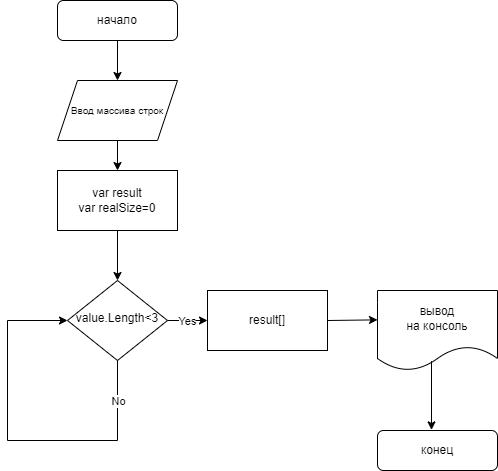

The diagram above was exported from draw.io. Its source (the exported page's mxGraphModel, read from the mxfile embedded in the PNG):
<mxGraphModel dx="1050" dy="1783" grid="1" gridSize="10" guides="1" tooltips="1" connect="1" arrows="1" fold="1" page="1" pageScale="1" pageWidth="827" pageHeight="1169" math="0" shadow="0">
  <root>
    <mxCell id="WIyWlLk6GJQsqaUBKTNV-0" />
    <mxCell id="WIyWlLk6GJQsqaUBKTNV-1" parent="WIyWlLk6GJQsqaUBKTNV-0" />
    <mxCell id="WIyWlLk6GJQsqaUBKTNV-3" value="начало" style="rounded=1;whiteSpace=wrap;html=1;fontSize=12;glass=0;strokeWidth=1;shadow=0;" parent="WIyWlLk6GJQsqaUBKTNV-1" vertex="1">
      <mxGeometry x="170" y="-110" width="120" height="40" as="geometry" />
    </mxCell>
    <mxCell id="WIyWlLk6GJQsqaUBKTNV-6" value="value.Length&amp;lt;3" style="rhombus;whiteSpace=wrap;html=1;shadow=0;fontFamily=Helvetica;fontSize=12;align=center;strokeWidth=1;spacing=6;spacingTop=-4;" parent="WIyWlLk6GJQsqaUBKTNV-1" vertex="1">
      <mxGeometry x="180" y="170" width="100" height="80" as="geometry" />
    </mxCell>
    <mxCell id="WIyWlLk6GJQsqaUBKTNV-11" value="конец" style="rounded=1;whiteSpace=wrap;html=1;fontSize=12;glass=0;strokeWidth=1;shadow=0;" parent="WIyWlLk6GJQsqaUBKTNV-1" vertex="1">
      <mxGeometry x="490" y="320" width="120" height="40" as="geometry" />
    </mxCell>
    <mxCell id="MK6kC06ntaNymhUkWuEQ-0" value="&lt;font style=&quot;font-size: 10px;&quot;&gt;Ввод массива строк&lt;/font&gt;" style="shape=parallelogram;perimeter=parallelogramPerimeter;whiteSpace=wrap;html=1;fixedSize=1;" parent="WIyWlLk6GJQsqaUBKTNV-1" vertex="1">
      <mxGeometry x="170" y="-30" width="120" height="60" as="geometry" />
    </mxCell>
    <mxCell id="MK6kC06ntaNymhUkWuEQ-1" value="вывод&lt;br&gt;на консоль" style="shape=document;whiteSpace=wrap;html=1;boundedLbl=1;" parent="WIyWlLk6GJQsqaUBKTNV-1" vertex="1">
      <mxGeometry x="490" y="180" width="120" height="80" as="geometry" />
    </mxCell>
    <mxCell id="MK6kC06ntaNymhUkWuEQ-2" value="" style="endArrow=classic;html=1;rounded=0;exitX=0.45;exitY=0.883;exitDx=0;exitDy=0;exitPerimeter=0;entryX=0.45;entryY=-0.015;entryDx=0;entryDy=0;entryPerimeter=0;" parent="WIyWlLk6GJQsqaUBKTNV-1" source="MK6kC06ntaNymhUkWuEQ-1" target="WIyWlLk6GJQsqaUBKTNV-11" edge="1">
      <mxGeometry width="50" height="50" relative="1" as="geometry">
        <mxPoint x="390" y="340" as="sourcePoint" />
        <mxPoint x="440" y="290" as="targetPoint" />
      </mxGeometry>
    </mxCell>
    <mxCell id="MK6kC06ntaNymhUkWuEQ-3" value="result[]" style="rounded=0;whiteSpace=wrap;html=1;" parent="WIyWlLk6GJQsqaUBKTNV-1" vertex="1">
      <mxGeometry x="320" y="180" width="120" height="60" as="geometry" />
    </mxCell>
    <mxCell id="MK6kC06ntaNymhUkWuEQ-4" value="" style="endArrow=classic;html=1;rounded=0;exitX=1;exitY=0.5;exitDx=0;exitDy=0;entryX=0;entryY=0.5;entryDx=0;entryDy=0;" parent="WIyWlLk6GJQsqaUBKTNV-1" source="WIyWlLk6GJQsqaUBKTNV-6" target="MK6kC06ntaNymhUkWuEQ-3" edge="1">
      <mxGeometry width="50" height="50" relative="1" as="geometry">
        <mxPoint x="390" y="340" as="sourcePoint" />
        <mxPoint x="440" y="290" as="targetPoint" />
      </mxGeometry>
    </mxCell>
    <mxCell id="MK6kC06ntaNymhUkWuEQ-5" value="Yes" style="edgeLabel;html=1;align=center;verticalAlign=middle;resizable=0;points=[];" parent="MK6kC06ntaNymhUkWuEQ-4" vertex="1" connectable="0">
      <mxGeometry x="-0.04" y="-2" relative="1" as="geometry">
        <mxPoint y="-2" as="offset" />
      </mxGeometry>
    </mxCell>
    <mxCell id="MK6kC06ntaNymhUkWuEQ-7" value="" style="endArrow=classic;html=1;rounded=0;exitX=0.5;exitY=1;exitDx=0;exitDy=0;" parent="WIyWlLk6GJQsqaUBKTNV-1" source="WIyWlLk6GJQsqaUBKTNV-3" target="MK6kC06ntaNymhUkWuEQ-0" edge="1">
      <mxGeometry width="50" height="50" relative="1" as="geometry">
        <mxPoint x="390" y="340" as="sourcePoint" />
        <mxPoint x="440" y="290" as="targetPoint" />
      </mxGeometry>
    </mxCell>
    <mxCell id="MK6kC06ntaNymhUkWuEQ-10" value="" style="endArrow=classic;html=1;rounded=0;entryX=0.5;entryY=0;entryDx=0;entryDy=0;" parent="WIyWlLk6GJQsqaUBKTNV-1" target="WIyWlLk6GJQsqaUBKTNV-6" edge="1">
      <mxGeometry width="50" height="50" relative="1" as="geometry">
        <mxPoint x="230" y="120" as="sourcePoint" />
        <mxPoint x="440" y="290" as="targetPoint" />
      </mxGeometry>
    </mxCell>
    <mxCell id="MK6kC06ntaNymhUkWuEQ-11" value="" style="endArrow=classic;html=1;rounded=0;exitX=1;exitY=0.5;exitDx=0;exitDy=0;entryX=0;entryY=0.367;entryDx=0;entryDy=0;entryPerimeter=0;" parent="WIyWlLk6GJQsqaUBKTNV-1" source="MK6kC06ntaNymhUkWuEQ-3" target="MK6kC06ntaNymhUkWuEQ-1" edge="1">
      <mxGeometry width="50" height="50" relative="1" as="geometry">
        <mxPoint x="390" y="340" as="sourcePoint" />
        <mxPoint x="440" y="290" as="targetPoint" />
      </mxGeometry>
    </mxCell>
    <mxCell id="MK6kC06ntaNymhUkWuEQ-15" value="" style="endArrow=none;html=1;rounded=0;" parent="WIyWlLk6GJQsqaUBKTNV-1" edge="1">
      <mxGeometry width="50" height="50" relative="1" as="geometry">
        <mxPoint x="120" y="330" as="sourcePoint" />
        <mxPoint x="230" y="330" as="targetPoint" />
      </mxGeometry>
    </mxCell>
    <mxCell id="MK6kC06ntaNymhUkWuEQ-16" value="" style="endArrow=none;html=1;rounded=0;" parent="WIyWlLk6GJQsqaUBKTNV-1" edge="1">
      <mxGeometry width="50" height="50" relative="1" as="geometry">
        <mxPoint x="120" y="330" as="sourcePoint" />
        <mxPoint x="120" y="210" as="targetPoint" />
        <Array as="points" />
      </mxGeometry>
    </mxCell>
    <mxCell id="MK6kC06ntaNymhUkWuEQ-17" value="" style="endArrow=classic;html=1;rounded=0;entryX=0;entryY=0.5;entryDx=0;entryDy=0;" parent="WIyWlLk6GJQsqaUBKTNV-1" target="WIyWlLk6GJQsqaUBKTNV-6" edge="1">
      <mxGeometry width="50" height="50" relative="1" as="geometry">
        <mxPoint x="120" y="210" as="sourcePoint" />
        <mxPoint x="440" y="290" as="targetPoint" />
      </mxGeometry>
    </mxCell>
    <mxCell id="MK6kC06ntaNymhUkWuEQ-18" value="var result&lt;br&gt;var realSize=0" style="rounded=0;whiteSpace=wrap;html=1;" parent="WIyWlLk6GJQsqaUBKTNV-1" vertex="1">
      <mxGeometry x="170" y="60" width="120" height="60" as="geometry" />
    </mxCell>
    <mxCell id="MK6kC06ntaNymhUkWuEQ-19" value="" style="endArrow=classic;html=1;rounded=0;exitX=0.5;exitY=1;exitDx=0;exitDy=0;" parent="WIyWlLk6GJQsqaUBKTNV-1" source="MK6kC06ntaNymhUkWuEQ-0" target="MK6kC06ntaNymhUkWuEQ-18" edge="1">
      <mxGeometry width="50" height="50" relative="1" as="geometry">
        <mxPoint x="390" y="140" as="sourcePoint" />
        <mxPoint x="440" y="90" as="targetPoint" />
      </mxGeometry>
    </mxCell>
    <mxCell id="MK6kC06ntaNymhUkWuEQ-23" value="" style="endArrow=none;html=1;rounded=0;entryX=0.5;entryY=1;entryDx=0;entryDy=0;" parent="WIyWlLk6GJQsqaUBKTNV-1" target="WIyWlLk6GJQsqaUBKTNV-6" edge="1">
      <mxGeometry width="50" height="50" relative="1" as="geometry">
        <mxPoint x="230" y="330" as="sourcePoint" />
        <mxPoint x="230" y="260" as="targetPoint" />
      </mxGeometry>
    </mxCell>
    <mxCell id="MK6kC06ntaNymhUkWuEQ-26" value="No" style="edgeLabel;html=1;align=center;verticalAlign=middle;resizable=0;points=[];" parent="MK6kC06ntaNymhUkWuEQ-23" vertex="1" connectable="0">
      <mxGeometry x="-0.115" y="-3" relative="1" as="geometry">
        <mxPoint x="-3" y="-5" as="offset" />
      </mxGeometry>
    </mxCell>
  </root>
</mxGraphModel>